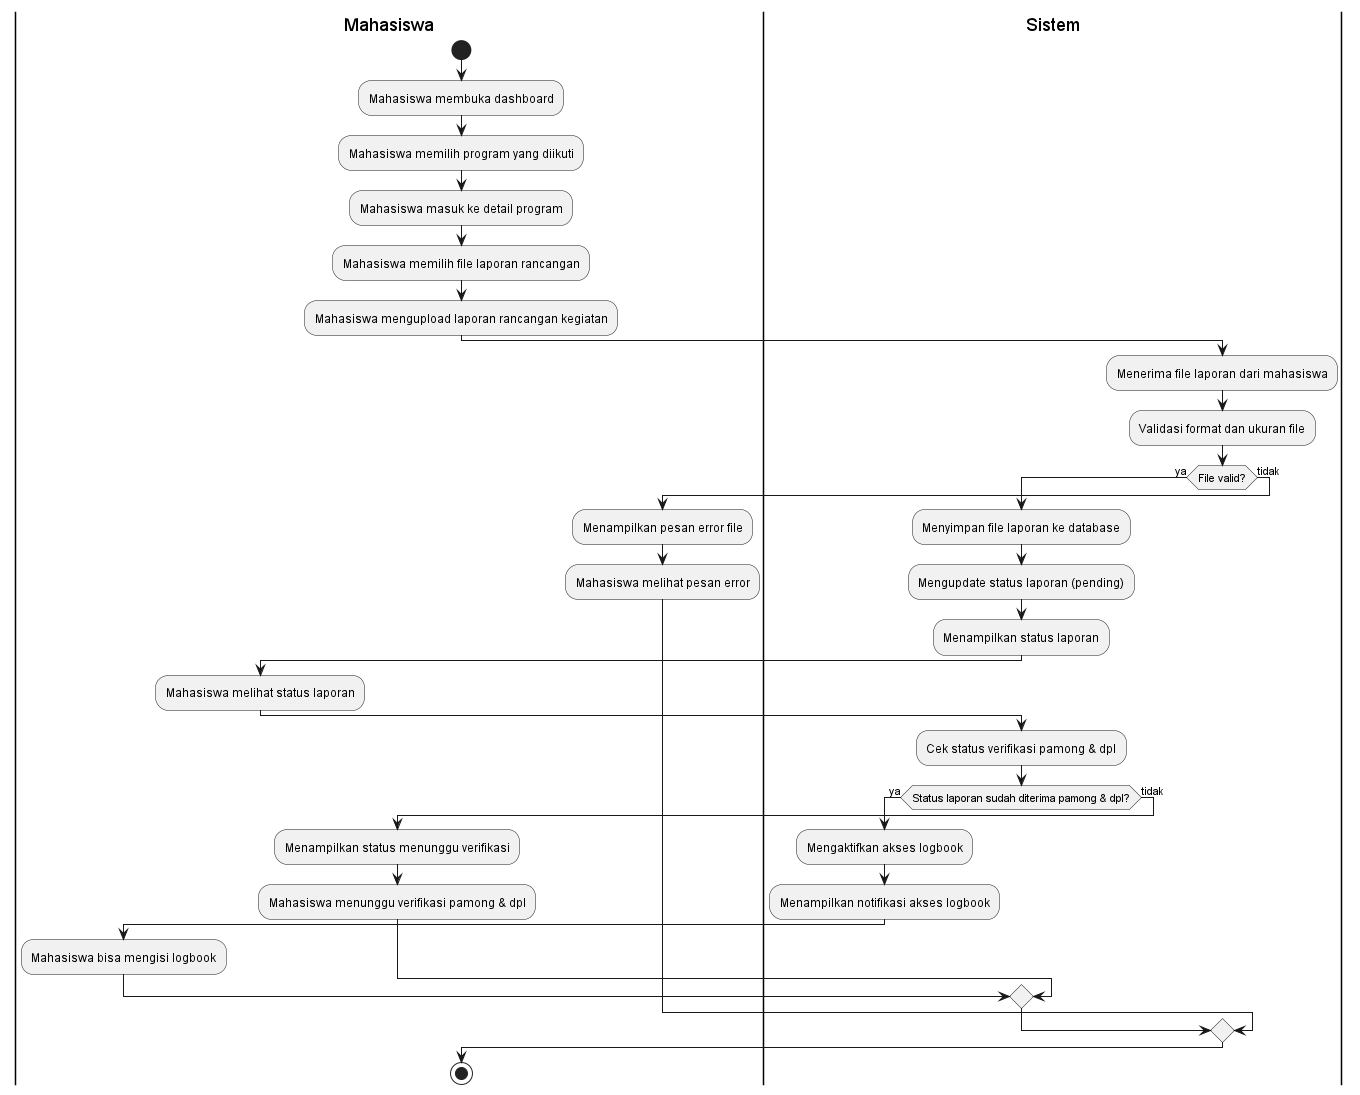

The diagram above was rendered by PlantUML. Its source (embedded in the PNG):
@startuml
|Mahasiswa|
start
:Mahasiswa membuka dashboard;
:Mahasiswa memilih program yang diikuti;
:Mahasiswa masuk ke detail program;
:Mahasiswa memilih file laporan rancangan;
:Mahasiswa mengupload laporan rancangan kegiatan;

|Sistem|
:Menerima file laporan dari mahasiswa;
:Validasi format dan ukuran file;
if (File valid?) then (ya)
  :Menyimpan file laporan ke database;
  :Mengupdate status laporan (pending);
  :Menampilkan status laporan;
  |Mahasiswa|
  :Mahasiswa melihat status laporan;
  
  |Sistem|
  :Cek status verifikasi pamong & dpl;
  if (Status laporan sudah diterima pamong & dpl?) then (ya)
    :Mengaktifkan akses logbook;
    :Menampilkan notifikasi akses logbook;
    |Mahasiswa|
    :Mahasiswa bisa mengisi logbook;
  else (tidak)
    :Menampilkan status menunggu verifikasi;
    |Mahasiswa|
    :Mahasiswa menunggu verifikasi pamong & dpl;
  endif
else (tidak)
  :Menampilkan pesan error file;
  |Mahasiswa|
  :Mahasiswa melihat pesan error;
endif
stop
@enduml